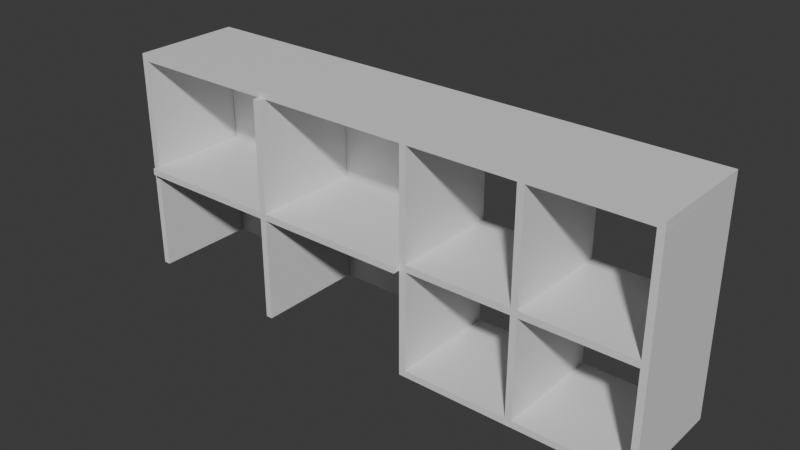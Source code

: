 # Source: muebleGym.blend  (saved by Blender 5.0.118; exported with 4.5.12 LTS)
import bpy
from mathutils import Matrix  # noqa: F401  (used for matrix-valued properties, if any)

bpy.ops.wm.read_factory_settings(use_empty=True)
scene = bpy.context.scene
scene.name = 'Scene'

# ---- collections
col_collection = bpy.data.collections.new('Collection'); scene.collection.children.link(col_collection)

# ---- materials (node trees are filled in below, after node groups)
mat_material = bpy.data.materials.new('Material')
mat_material.alpha_threshold = 0.0
mat_material.use_backface_culling_lightprobe_volume = False
mat_material.roughness = 0.5
mat_material.line_color = (0.0, 0.0, 0.0, 1.0)

# ---- material node trees
mat_material.use_nodes = True; mat_material.node_tree.nodes.clear()
_N = mat_material.node_tree.nodes; _L = mat_material.node_tree.links
n0 = _N.new('ShaderNodeOutputMaterial'); n0.name = 'Material Output'; n0.location = (200, 100)
n1 = _N.new('ShaderNodeBsdfPrincipled'); n1.name = 'Principled BSDF'; n1.location = (-200, 100)
_L.new(n1.outputs[0], n0.inputs[0])
n0.is_active_output = True

# ---- world
world_world = bpy.data.worlds.new('World'); scene.world = world_world
world_world.use_nodes = True; world_world.node_tree.nodes.clear()
_N = world_world.node_tree.nodes; _L = world_world.node_tree.links
n0 = _N.new('ShaderNodeOutputWorld'); n0.name = 'World Output'; n0.location = (200, 100)
n1 = _N.new('ShaderNodeBackground'); n1.name = 'Background'; n1.location = (-200, 100)
n1.inputs[0].default_value = (0.05088, 0.05088, 0.05088, 1.0)
_L.new(n1.outputs[0], n0.inputs[0])
n0.is_active_output = True
world_world.color = (0.05088, 0.05088, 0.05088)
world_world.sun_shadow_jitter_overblur = 0.0

# ---- meshes
me_cube = bpy.data.meshes.new('Cube')
me_cube.from_pydata([(1.0, 1.0, 1.0), (1.0, 1.0, -1.0), (1.0, -1.0, 1.0), (1.0, -1.0, -1.0), (-1.0, 1.0, 1.0), (-1.0, 1.0, -1.0), (-1.0, -1.0, 1.0), (-1.0, -1.0, -1.0)], [], [(0, 4, 6, 2), (3, 2, 6, 7), (7, 6, 4, 5), (5, 1, 3, 7), (1, 0, 2, 3), (5, 4, 0, 1)])
_uv = me_cube.uv_layers.new(name='UVMap')
_uv.uv.foreach_set('vector', [0.625, 0.5, 0.875, 0.5, 0.875, 0.75, 0.625, 0.75, 0.375, 0.75, 0.625, 0.75, 0.625, 1.0, 0.375, 1.0, 0.375, 0.0, 0.625, 0.0, 0.625, 0.25, 0.375, 0.25, 0.125, 0.5, 0.375, 0.5, 0.375, 0.75, 0.125, 0.75, 0.375, 0.5, 0.625, 0.5, 0.625, 0.75, 0.375, 0.75, 0.375, 0.25, 0.625, 0.25, 0.625, 0.5, 0.375, 0.5])
me_cube.materials.append(mat_material)
me_cube.use_mirror_vertex_groups = False
me_cube.update()
me_cube_001 = bpy.data.meshes.new('Cube.001')
me_cube_001.from_pydata([(1.0, 1.0, 1.0), (1.0, 1.0, -1.0), (1.0, -1.0, 1.0), (1.0, -1.0, -1.0), (-1.0, 1.0, 1.0), (-1.0, 1.0, -1.0), (-1.0, -1.0, 1.0), (-1.0, -1.0, -1.0)], [], [(0, 4, 6, 2), (3, 2, 6, 7), (7, 6, 4, 5), (5, 1, 3, 7), (1, 0, 2, 3), (5, 4, 0, 1)])
_uv = me_cube_001.uv_layers.new(name='UVMap')
_uv.uv.foreach_set('vector', [0.625, 0.5, 0.875, 0.5, 0.875, 0.75, 0.625, 0.75, 0.375, 0.75, 0.625, 0.75, 0.625, 1.0, 0.375, 1.0, 0.375, 0.0, 0.625, 0.0, 0.625, 0.25, 0.375, 0.25, 0.125, 0.5, 0.375, 0.5, 0.375, 0.75, 0.125, 0.75, 0.375, 0.5, 0.625, 0.5, 0.625, 0.75, 0.375, 0.75, 0.375, 0.25, 0.625, 0.25, 0.625, 0.5, 0.375, 0.5])
me_cube_001.materials.append(mat_material)
me_cube_001.use_mirror_vertex_groups = False
me_cube_001.update()
me_cube_002 = bpy.data.meshes.new('Cube.002')
me_cube_002.from_pydata([(1.0, 1.0, 1.0), (1.0, 1.0, -1.0), (1.0, -1.0, 1.0), (1.0, -1.0, -1.0), (-1.0, 1.0, 1.0), (-1.0, 1.0, -1.0), (-1.0, -1.0, 1.0), (-1.0, -1.0, -1.0)], [], [(0, 4, 6, 2), (3, 2, 6, 7), (7, 6, 4, 5), (5, 1, 3, 7), (1, 0, 2, 3), (5, 4, 0, 1)])
_uv = me_cube_002.uv_layers.new(name='UVMap')
_uv.uv.foreach_set('vector', [0.625, 0.5, 0.875, 0.5, 0.875, 0.75, 0.625, 0.75, 0.375, 0.75, 0.625, 0.75, 0.625, 1.0, 0.375, 1.0, 0.375, 0.0, 0.625, 0.0, 0.625, 0.25, 0.375, 0.25, 0.125, 0.5, 0.375, 0.5, 0.375, 0.75, 0.125, 0.75, 0.375, 0.5, 0.625, 0.5, 0.625, 0.75, 0.375, 0.75, 0.375, 0.25, 0.625, 0.25, 0.625, 0.5, 0.375, 0.5])
me_cube_002.materials.append(mat_material)
me_cube_002.use_mirror_vertex_groups = False
me_cube_002.update()
me_cube_003 = bpy.data.meshes.new('Cube.003')
me_cube_003.from_pydata([(1.0, 1.0, 1.0), (1.0, 1.0, -1.0), (1.0, -1.0, 1.0), (1.0, -1.0, -1.0), (-1.0, 1.0, 1.0), (-1.0, 1.0, -1.0), (-1.0, -1.0, 1.0), (-1.0, -1.0, -1.0)], [], [(0, 4, 6, 2), (3, 2, 6, 7), (7, 6, 4, 5), (5, 1, 3, 7), (1, 0, 2, 3), (5, 4, 0, 1)])
_uv = me_cube_003.uv_layers.new(name='UVMap')
_uv.uv.foreach_set('vector', [0.625, 0.5, 0.875, 0.5, 0.875, 0.75, 0.625, 0.75, 0.375, 0.75, 0.625, 0.75, 0.625, 1.0, 0.375, 1.0, 0.375, 0.0, 0.625, 0.0, 0.625, 0.25, 0.375, 0.25, 0.125, 0.5, 0.375, 0.5, 0.375, 0.75, 0.125, 0.75, 0.375, 0.5, 0.625, 0.5, 0.625, 0.75, 0.375, 0.75, 0.375, 0.25, 0.625, 0.25, 0.625, 0.5, 0.375, 0.5])
me_cube_003.materials.append(mat_material)
me_cube_003.use_mirror_vertex_groups = False
me_cube_003.update()
me_cube_004 = bpy.data.meshes.new('Cube.004')
me_cube_004.from_pydata([(1.0, 1.0, 1.0), (1.0, 1.0, -1.0), (1.0, -1.0, 1.0), (1.0, -1.0, -1.0), (-1.0, 1.0, 1.0), (-1.0, 1.0, -1.0), (-1.0, -1.0, 1.0), (-1.0, -1.0, -1.0)], [], [(0, 4, 6, 2), (3, 2, 6, 7), (7, 6, 4, 5), (5, 1, 3, 7), (1, 0, 2, 3), (5, 4, 0, 1)])
_uv = me_cube_004.uv_layers.new(name='UVMap')
_uv.uv.foreach_set('vector', [0.625, 0.5, 0.875, 0.5, 0.875, 0.75, 0.625, 0.75, 0.375, 0.75, 0.625, 0.75, 0.625, 1.0, 0.375, 1.0, 0.375, 0.0, 0.625, 0.0, 0.625, 0.25, 0.375, 0.25, 0.125, 0.5, 0.375, 0.5, 0.375, 0.75, 0.125, 0.75, 0.375, 0.5, 0.625, 0.5, 0.625, 0.75, 0.375, 0.75, 0.375, 0.25, 0.625, 0.25, 0.625, 0.5, 0.375, 0.5])
me_cube_004.materials.append(mat_material)
me_cube_004.use_mirror_vertex_groups = False
me_cube_004.update()
me_cube_005 = bpy.data.meshes.new('Cube.005')
me_cube_005.from_pydata([(1.0, 1.0, 1.0), (1.0, 1.0, -1.0), (1.0, -1.0, 1.0), (1.0, -1.0, -1.0), (-1.0, 1.0, 1.0), (-1.0, 1.0, -1.0), (-1.0, -1.0, 1.0), (-1.0, -1.0, -1.0)], [], [(0, 4, 6, 2), (3, 2, 6, 7), (7, 6, 4, 5), (5, 1, 3, 7), (1, 0, 2, 3), (5, 4, 0, 1)])
_uv = me_cube_005.uv_layers.new(name='UVMap')
_uv.uv.foreach_set('vector', [0.625, 0.5, 0.875, 0.5, 0.875, 0.75, 0.625, 0.75, 0.375, 0.75, 0.625, 0.75, 0.625, 1.0, 0.375, 1.0, 0.375, 0.0, 0.625, 0.0, 0.625, 0.25, 0.375, 0.25, 0.125, 0.5, 0.375, 0.5, 0.375, 0.75, 0.125, 0.75, 0.375, 0.5, 0.625, 0.5, 0.625, 0.75, 0.375, 0.75, 0.375, 0.25, 0.625, 0.25, 0.625, 0.5, 0.375, 0.5])
me_cube_005.materials.append(mat_material)
me_cube_005.use_mirror_vertex_groups = False
me_cube_005.update()
me_cube_006 = bpy.data.meshes.new('Cube.006')
me_cube_006.from_pydata([(1.0, 1.0, 1.0), (1.0, 1.0, -1.0), (1.0, -1.0, 1.0), (1.0, -1.0, -1.0), (-1.0, 1.0, 1.0), (-1.0, 1.0, -1.0), (-1.0, -1.0, 1.0), (-1.0, -1.0, -1.0)], [], [(0, 4, 6, 2), (3, 2, 6, 7), (7, 6, 4, 5), (5, 1, 3, 7), (1, 0, 2, 3), (5, 4, 0, 1)])
_uv = me_cube_006.uv_layers.new(name='UVMap')
_uv.uv.foreach_set('vector', [0.625, 0.5, 0.875, 0.5, 0.875, 0.75, 0.625, 0.75, 0.375, 0.75, 0.625, 0.75, 0.625, 1.0, 0.375, 1.0, 0.375, 0.0, 0.625, 0.0, 0.625, 0.25, 0.375, 0.25, 0.125, 0.5, 0.375, 0.5, 0.375, 0.75, 0.125, 0.75, 0.375, 0.5, 0.625, 0.5, 0.625, 0.75, 0.375, 0.75, 0.375, 0.25, 0.625, 0.25, 0.625, 0.5, 0.375, 0.5])
me_cube_006.materials.append(mat_material)
me_cube_006.use_mirror_vertex_groups = False
me_cube_006.update()
me_cube_007 = bpy.data.meshes.new('Cube.007')
me_cube_007.from_pydata([(1.0, 1.0, 1.0), (1.0, 1.0, -1.0), (1.0, -1.0, 1.0), (1.0, -1.0, -1.0), (-1.0, 1.0, 1.0), (-1.0, 1.0, -1.0), (-1.0, -1.0, 1.0), (-1.0, -1.0, -1.0)], [], [(0, 4, 6, 2), (3, 2, 6, 7), (7, 6, 4, 5), (5, 1, 3, 7), (1, 0, 2, 3), (5, 4, 0, 1)])
_uv = me_cube_007.uv_layers.new(name='UVMap')
_uv.uv.foreach_set('vector', [0.625, 0.5, 0.875, 0.5, 0.875, 0.75, 0.625, 0.75, 0.375, 0.75, 0.625, 0.75, 0.625, 1.0, 0.375, 1.0, 0.375, 0.0, 0.625, 0.0, 0.625, 0.25, 0.375, 0.25, 0.125, 0.5, 0.375, 0.5, 0.375, 0.75, 0.125, 0.75, 0.375, 0.5, 0.625, 0.5, 0.625, 0.75, 0.375, 0.75, 0.375, 0.25, 0.625, 0.25, 0.625, 0.5, 0.375, 0.5])
me_cube_007.materials.append(mat_material)
me_cube_007.use_mirror_vertex_groups = False
me_cube_007.update()
me_cube_008 = bpy.data.meshes.new('Cube.008')
me_cube_008.from_pydata([(1.0, 1.0, 1.0), (1.0, 1.0, -1.0), (1.0, -1.0, 1.0), (1.0, -1.0, -1.0), (-1.0, 1.0, 1.0), (-1.0, 1.0, -1.0), (-1.0, -1.0, 1.0), (-1.0, -1.0, -1.0)], [], [(0, 4, 6, 2), (3, 2, 6, 7), (7, 6, 4, 5), (5, 1, 3, 7), (1, 0, 2, 3), (5, 4, 0, 1)])
_uv = me_cube_008.uv_layers.new(name='UVMap')
_uv.uv.foreach_set('vector', [0.625, 0.5, 0.875, 0.5, 0.875, 0.75, 0.625, 0.75, 0.375, 0.75, 0.625, 0.75, 0.625, 1.0, 0.375, 1.0, 0.375, 0.0, 0.625, 0.0, 0.625, 0.25, 0.375, 0.25, 0.125, 0.5, 0.375, 0.5, 0.375, 0.75, 0.125, 0.75, 0.375, 0.5, 0.625, 0.5, 0.625, 0.75, 0.375, 0.75, 0.375, 0.25, 0.625, 0.25, 0.625, 0.5, 0.375, 0.5])
me_cube_008.materials.append(mat_material)
me_cube_008.use_mirror_vertex_groups = False
me_cube_008.update()
me_cube_009 = bpy.data.meshes.new('Cube.009')
me_cube_009.from_pydata([(1.0, 1.0, 1.0), (1.0, 1.0, -1.0), (1.0, -1.0, 1.0), (1.0, -1.0, -1.0), (-1.0, 1.0, 1.0), (-1.0, 1.0, -1.0), (-1.0, -1.0, 1.0), (-1.0, -1.0, -1.0)], [], [(0, 4, 6, 2), (3, 2, 6, 7), (7, 6, 4, 5), (5, 1, 3, 7), (1, 0, 2, 3), (5, 4, 0, 1)])
_uv = me_cube_009.uv_layers.new(name='UVMap')
_uv.uv.foreach_set('vector', [0.625, 0.5, 0.875, 0.5, 0.875, 0.75, 0.625, 0.75, 0.375, 0.75, 0.625, 0.75, 0.625, 1.0, 0.375, 1.0, 0.375, 0.0, 0.625, 0.0, 0.625, 0.25, 0.375, 0.25, 0.125, 0.5, 0.375, 0.5, 0.375, 0.75, 0.125, 0.75, 0.375, 0.5, 0.625, 0.5, 0.625, 0.75, 0.375, 0.75, 0.375, 0.25, 0.625, 0.25, 0.625, 0.5, 0.375, 0.5])
me_cube_009.materials.append(mat_material)
me_cube_009.use_mirror_vertex_groups = False
me_cube_009.update()
me_cube_010 = bpy.data.meshes.new('Cube.010')
me_cube_010.from_pydata([(1.0, 1.0, 1.0), (1.0, 1.0, -1.0), (1.0, -1.0, 1.0), (1.0, -1.0, -1.0), (-1.0, 1.0, 1.0), (-1.0, 1.0, -1.0), (-1.0, -1.0, 1.0), (-1.0, -1.0, -1.0)], [], [(0, 4, 6, 2), (3, 2, 6, 7), (7, 6, 4, 5), (5, 1, 3, 7), (1, 0, 2, 3), (5, 4, 0, 1)])
_uv = me_cube_010.uv_layers.new(name='UVMap')
_uv.uv.foreach_set('vector', [0.625, 0.5, 0.875, 0.5, 0.875, 0.75, 0.625, 0.75, 0.375, 0.75, 0.625, 0.75, 0.625, 1.0, 0.375, 1.0, 0.375, 0.0, 0.625, 0.0, 0.625, 0.25, 0.375, 0.25, 0.125, 0.5, 0.375, 0.5, 0.375, 0.75, 0.125, 0.75, 0.375, 0.5, 0.625, 0.5, 0.625, 0.75, 0.375, 0.75, 0.375, 0.25, 0.625, 0.25, 0.625, 0.5, 0.375, 0.5])
me_cube_010.materials.append(mat_material)
me_cube_010.use_mirror_vertex_groups = False
me_cube_010.update()
me_cube_011 = bpy.data.meshes.new('Cube.011')
me_cube_011.from_pydata([(1.0, 1.0, 1.0), (1.0, 1.0, -1.0), (1.0, -1.0, 1.0), (1.0, -1.0, -1.0), (-1.0, 1.0, 1.0), (-1.0, 1.0, -1.0), (-1.0, -1.0, 1.0), (-1.0, -1.0, -1.0)], [], [(0, 4, 6, 2), (3, 2, 6, 7), (7, 6, 4, 5), (5, 1, 3, 7), (1, 0, 2, 3), (5, 4, 0, 1)])
_uv = me_cube_011.uv_layers.new(name='UVMap')
_uv.uv.foreach_set('vector', [0.625, 0.5, 0.875, 0.5, 0.875, 0.75, 0.625, 0.75, 0.375, 0.75, 0.625, 0.75, 0.625, 1.0, 0.375, 1.0, 0.375, 0.0, 0.625, 0.0, 0.625, 0.25, 0.375, 0.25, 0.125, 0.5, 0.375, 0.5, 0.375, 0.75, 0.125, 0.75, 0.375, 0.5, 0.625, 0.5, 0.625, 0.75, 0.375, 0.75, 0.375, 0.25, 0.625, 0.25, 0.625, 0.5, 0.375, 0.5])
me_cube_011.materials.append(mat_material)
me_cube_011.use_mirror_vertex_groups = False
me_cube_011.update()
me_cube_012 = bpy.data.meshes.new('Cube.012')
me_cube_012.from_pydata([(1.0, 1.0, 1.0), (1.0, 1.0, -1.0), (1.0, -1.0, 1.0), (1.0, -1.0, -1.0), (-1.0, 1.0, 1.0), (-1.0, 1.0, -1.0), (-1.0, -1.0, 1.0), (-1.0, -1.0, -1.0)], [], [(0, 4, 6, 2), (3, 2, 6, 7), (7, 6, 4, 5), (5, 1, 3, 7), (1, 0, 2, 3), (5, 4, 0, 1)])
_uv = me_cube_012.uv_layers.new(name='UVMap')
_uv.uv.foreach_set('vector', [0.625, 0.5, 0.875, 0.5, 0.875, 0.75, 0.625, 0.75, 0.375, 0.75, 0.625, 0.75, 0.625, 1.0, 0.375, 1.0, 0.375, 0.0, 0.625, 0.0, 0.625, 0.25, 0.375, 0.25, 0.125, 0.5, 0.375, 0.5, 0.375, 0.75, 0.125, 0.75, 0.375, 0.5, 0.625, 0.5, 0.625, 0.75, 0.375, 0.75, 0.375, 0.25, 0.625, 0.25, 0.625, 0.5, 0.375, 0.5])
me_cube_012.materials.append(mat_material)
me_cube_012.use_mirror_vertex_groups = False
me_cube_012.update()
me_cylinder = bpy.data.meshes.new('Cylinder')
me_cylinder.from_pydata([(0.0, 0.05, -0.01), (0.0, 0.0429, 0.004853), (0.0, 0.05, 0.01), (0.02939, 0.04045, -0.01), (0.02525, 0.03471, 0.004853), (0.02939, 0.04045, 0.01), (0.04755, 0.01545, -0.01), (0.04085, 0.01326, 0.004853), (0.04755, 0.01545, 0.01), (0.04755, -0.01545, -0.01), (0.04085, -0.01326, 0.004853), (0.04755, -0.01545, 0.01), (0.02939, -0.04045, -0.01), (0.02525, -0.03471, 0.004853), (0.02939, -0.04045, 0.01), (0.0, -0.05, -0.01), (0.0, -0.0429, 0.004853), (0.0, -0.05, 0.01), (-0.02939, -0.04045, -0.01), (-0.02525, -0.03471, 0.004853), (-0.02939, -0.04045, 0.01), (-0.04755, -0.01545, -0.01), (-0.04085, -0.01326, 0.004853), (-0.04755, -0.01545, 0.01), (-0.04755, 0.01545, -0.01), (-0.04085, 0.01326, 0.004853), (-0.04755, 0.01545, 0.01), (-0.02939, 0.04045, -0.01), (-0.02525, 0.03471, 0.004853), (-0.02939, 0.04045, 0.01), (0.02525, 0.03471, 0.01), (-0.02525, 0.03471, 0.01), (-0.04085, -0.01326, 0.01), (0.0, -0.0429, 0.01), (0.04085, -0.01326, 0.01), (0.0, 0.0429, 0.01), (-0.02525, -0.03471, 0.01), (-0.04085, 0.01326, 0.01), (0.04085, 0.01326, 0.01), (0.02525, -0.03471, 0.01)], [], [(0, 2, 5, 3), (3, 5, 8, 6), (6, 8, 11, 9), (9, 11, 14, 12), (12, 14, 17, 15), (15, 17, 20, 18), (18, 20, 23, 21), (21, 23, 26, 24), (26, 23, 20, 17, 14, 11, 8, 38, 34, 39, 33, 36, 32, 37), (38, 8, 5, 2, 29, 26, 37, 31, 35, 30), (24, 26, 29, 27), (27, 29, 2, 0), (27, 0, 3, 6, 9, 12, 15, 18, 21, 24), (35, 1, 4, 30), (4, 7, 38, 30), (7, 10, 34, 38), (10, 13, 39, 34), (13, 16, 33, 39), (16, 19, 36, 33), (36, 19, 22, 32), (32, 22, 25, 37), (37, 25, 28, 31), (31, 28, 1, 35), (25, 22, 19, 16, 13, 10, 7, 4, 1, 28)])
_uv = me_cylinder.uv_layers.new(name='UVMap')
_uv.uv.foreach_set('vector', [1.0, 0.5, 1.0, 1.0, 0.9, 1.0, 0.9, 0.5, 0.9, 0.5, 0.9, 1.0, 0.8, 1.0, 0.8, 0.5, 0.8, 0.5, 0.8, 1.0, 0.7, 1.0, 0.7, 0.5, 0.7, 0.5, 0.7, 1.0, 0.6, 1.0, 0.6, 0.5, 0.6, 0.5, 0.6, 1.0, 0.5, 1.0, 0.5, 0.5, 0.5, 0.5, 0.5, 1.0, 0.4, 1.0, 0.4, 0.5, 0.4, 0.5, 0.4, 1.0, 0.3, 1.0, 0.3, 0.5, 0.3, 0.5, 0.3, 1.0, 0.2, 1.0, 0.2, 0.5, 0.02175, 0.3242, 0.02175, 0.1758, 0.1089, 0.05584, 0.25, 0.01, 0.3911, 0.05584, 0.4783, 0.1758, 0.4783, 0.3242, 0.4461, 0.3136, 0.4461, 0.1864, 0.3712, 0.08339, 0.25, 0.04406, 0.1288, 0.08339, 0.05392, 0.1864, 0.05392, 0.3136, 0.4461, 0.3136, 0.4783, 0.3242, 0.3911, 0.4442, 0.25, 0.49, 0.1089, 0.4442, 0.02175, 0.3242, 0.05392, 0.3136, 0.1288, 0.4166, 0.25, 0.4559, 0.3712, 0.4166, 0.2, 0.5, 0.2, 1.0, 0.1, 1.0, 0.1, 0.5, 0.1, 0.5, 0.1, 1.0, -7.451e-08, 1.0, -7.451e-08, 0.5, 0.6089, 0.4442, 0.75, 0.49, 0.8911, 0.4442, 0.9783, 0.3242, 0.9783, 0.1758, 0.8911, 0.05584, 0.75, 0.01, 0.6089, 0.05584, 0.5217, 0.1758, 0.5217, 0.3242, 1.0, 0.6287, 1.0, 0.5, 0.9, 0.5, 0.9, 0.6287, 0.9, 0.5, 0.8, 0.5, 0.8, 0.6287, 0.9, 0.6287, 0.8, 0.5, 0.7, 0.5, 0.7, 0.6287, 0.8, 0.6287, 0.7, 0.5, 0.6, 0.5, 0.6, 0.6287, 0.7, 0.6287, 0.6, 0.5, 0.5, 0.5, 0.5, 0.6287, 0.6, 0.6287, 0.5, 0.5, 0.4, 0.5, 0.4, 0.6287, 0.5, 0.6287, 0.4, 0.6287, 0.4, 0.5, 0.3, 0.5, 0.3, 0.6287, 0.3, 0.6287, 0.3, 0.5, 0.2, 0.5, 0.2, 0.6287, 0.2, 0.6287, 0.2, 0.5, 0.1, 0.5, 0.1, 0.6287, 0.1, 0.6287, 0.1, 0.5, -7.451e-08, 0.5, -7.451e-08, 0.6287, 0.5217, 0.3242, 0.5217, 0.1758, 0.6089, 0.05584, 0.75, 0.01, 0.8911, 0.05584, 0.9783, 0.1758, 0.9783, 0.3242, 0.8911, 0.4442, 0.75, 0.49, 0.6089, 0.4442])
me_cylinder.update()
me_cylinder_002 = bpy.data.meshes.new('Cylinder.002')
me_cylinder_002.from_pydata([(0.0, 0.05, -0.01), (0.0, 0.0429, 0.004853), (0.0, 0.05, 0.01), (0.02939, 0.04045, -0.01), (0.02525, 0.03471, 0.004853), (0.02939, 0.04045, 0.01), (0.04755, 0.01545, -0.01), (0.04085, 0.01326, 0.004853), (0.04755, 0.01545, 0.01), (0.04755, -0.01545, -0.01), (0.04085, -0.01326, 0.004853), (0.04755, -0.01545, 0.01), (0.02939, -0.04045, -0.01), (0.02525, -0.03471, 0.004853), (0.02939, -0.04045, 0.01), (0.0, -0.05, -0.01), (0.0, -0.0429, 0.004853), (0.0, -0.05, 0.01), (-0.02939, -0.04045, -0.01), (-0.02525, -0.03471, 0.004853), (-0.02939, -0.04045, 0.01), (-0.04755, -0.01545, -0.01), (-0.04085, -0.01326, 0.004853), (-0.04755, -0.01545, 0.01), (-0.04755, 0.01545, -0.01), (-0.04085, 0.01326, 0.004853), (-0.04755, 0.01545, 0.01), (-0.02939, 0.04045, -0.01), (-0.02525, 0.03471, 0.004853), (-0.02939, 0.04045, 0.01), (0.02525, 0.03471, 0.01), (-0.02525, 0.03471, 0.01), (-0.04085, -0.01326, 0.01), (0.0, -0.0429, 0.01), (0.04085, -0.01326, 0.01), (0.0, 0.0429, 0.01), (-0.02525, -0.03471, 0.01), (-0.04085, 0.01326, 0.01), (0.04085, 0.01326, 0.01), (0.02525, -0.03471, 0.01)], [], [(0, 2, 5, 3), (3, 5, 8, 6), (6, 8, 11, 9), (9, 11, 14, 12), (12, 14, 17, 15), (15, 17, 20, 18), (18, 20, 23, 21), (21, 23, 26, 24), (26, 23, 20, 17, 14, 11, 8, 38, 34, 39, 33, 36, 32, 37), (38, 8, 5, 2, 29, 26, 37, 31, 35, 30), (24, 26, 29, 27), (27, 29, 2, 0), (27, 0, 3, 6, 9, 12, 15, 18, 21, 24), (35, 1, 4, 30), (4, 7, 38, 30), (7, 10, 34, 38), (10, 13, 39, 34), (13, 16, 33, 39), (16, 19, 36, 33), (36, 19, 22, 32), (32, 22, 25, 37), (37, 25, 28, 31), (31, 28, 1, 35), (25, 22, 19, 16, 13, 10, 7, 4, 1, 28)])
_uv = me_cylinder_002.uv_layers.new(name='UVMap')
_uv.uv.foreach_set('vector', [1.0, 0.5, 1.0, 1.0, 0.9, 1.0, 0.9, 0.5, 0.9, 0.5, 0.9, 1.0, 0.8, 1.0, 0.8, 0.5, 0.8, 0.5, 0.8, 1.0, 0.7, 1.0, 0.7, 0.5, 0.7, 0.5, 0.7, 1.0, 0.6, 1.0, 0.6, 0.5, 0.6, 0.5, 0.6, 1.0, 0.5, 1.0, 0.5, 0.5, 0.5, 0.5, 0.5, 1.0, 0.4, 1.0, 0.4, 0.5, 0.4, 0.5, 0.4, 1.0, 0.3, 1.0, 0.3, 0.5, 0.3, 0.5, 0.3, 1.0, 0.2, 1.0, 0.2, 0.5, 0.02175, 0.3242, 0.02175, 0.1758, 0.1089, 0.05584, 0.25, 0.01, 0.3911, 0.05584, 0.4783, 0.1758, 0.4783, 0.3242, 0.4461, 0.3136, 0.4461, 0.1864, 0.3712, 0.08339, 0.25, 0.04406, 0.1288, 0.08339, 0.05392, 0.1864, 0.05392, 0.3136, 0.4461, 0.3136, 0.4783, 0.3242, 0.3911, 0.4442, 0.25, 0.49, 0.1089, 0.4442, 0.02175, 0.3242, 0.05392, 0.3136, 0.1288, 0.4166, 0.25, 0.4559, 0.3712, 0.4166, 0.2, 0.5, 0.2, 1.0, 0.1, 1.0, 0.1, 0.5, 0.1, 0.5, 0.1, 1.0, -7.451e-08, 1.0, -7.451e-08, 0.5, 0.6089, 0.4442, 0.75, 0.49, 0.8911, 0.4442, 0.9783, 0.3242, 0.9783, 0.1758, 0.8911, 0.05584, 0.75, 0.01, 0.6089, 0.05584, 0.5217, 0.1758, 0.5217, 0.3242, 1.0, 0.6287, 1.0, 0.5, 0.9, 0.5, 0.9, 0.6287, 0.9, 0.5, 0.8, 0.5, 0.8, 0.6287, 0.9, 0.6287, 0.8, 0.5, 0.7, 0.5, 0.7, 0.6287, 0.8, 0.6287, 0.7, 0.5, 0.6, 0.5, 0.6, 0.6287, 0.7, 0.6287, 0.6, 0.5, 0.5, 0.5, 0.5, 0.6287, 0.6, 0.6287, 0.5, 0.5, 0.4, 0.5, 0.4, 0.6287, 0.5, 0.6287, 0.4, 0.6287, 0.4, 0.5, 0.3, 0.5, 0.3, 0.6287, 0.3, 0.6287, 0.3, 0.5, 0.2, 0.5, 0.2, 0.6287, 0.2, 0.6287, 0.2, 0.5, 0.1, 0.5, 0.1, 0.6287, 0.1, 0.6287, 0.1, 0.5, -7.451e-08, 0.5, -7.451e-08, 0.6287, 0.5217, 0.3242, 0.5217, 0.1758, 0.6089, 0.05584, 0.75, 0.01, 0.8911, 0.05584, 0.9783, 0.1758, 0.9783, 0.3242, 0.8911, 0.4442, 0.75, 0.49, 0.6089, 0.4442])
me_cylinder_002.update()

# ---- objects
ob_cube = bpy.data.objects.new('Cube', me_cube)
ob_cube_001 = bpy.data.objects.new('Cube.001', me_cube_001)
ob_cube_002 = bpy.data.objects.new('Cube.002', me_cube_002)
ob_cube_003 = bpy.data.objects.new('Cube.003', me_cube_003)
ob_cube_004 = bpy.data.objects.new('Cube.004', me_cube_004)
ob_cube_005 = bpy.data.objects.new('Cube.005', me_cube_005)
ob_cube_006 = bpy.data.objects.new('Cube.006', me_cube_006)
ob_cube_007 = bpy.data.objects.new('Cube.007', me_cube_007)
ob_cube_008 = bpy.data.objects.new('Cube.008', me_cube_008)
ob_cube_009 = bpy.data.objects.new('Cube.009', me_cube_009)
ob_cube_010 = bpy.data.objects.new('Cube.010', me_cube_010)
ob_cube_011 = bpy.data.objects.new('Cube.011', me_cube_011)
ob_cube_012 = bpy.data.objects.new('Cube.012', me_cube_012)
ob_cylinder = bpy.data.objects.new('Cylinder', me_cylinder)
ob_cylinder_001 = bpy.data.objects.new('Cylinder.001', me_cylinder_002)

# ---- transforms, parenting, visibility, modifiers, constraints
ob_cube.location = (0.0, 0.0, 1.023)
ob_cube.scale = (1.25, 0.25, 0.015)
ob_cube.lock_rotations_4d = False
ob_cube.empty_display_type = 'ARROWS'
ob_cube.lineart.crease_threshold = 0.0
ob_cube_001.location = (1.235, 0.0, 0.5082)
ob_cube_001.rotation_euler = (-0.0003003, 1.571, 0.0003001)
ob_cube_001.scale = (0.5, 0.25, 0.015)
ob_cube_001.lock_rotations_4d = False
ob_cube_001.empty_display_type = 'ARROWS'
ob_cube_001.lineart.crease_threshold = 0.0
ob_cube_002.location = (-1.235, -4.255e-09, 0.5106)
ob_cube_002.rotation_euler = (-0.0003003, 1.571, 0.0003001)
ob_cube_002.scale = (0.5, 0.25, 0.015)
ob_cube_002.lock_rotations_4d = False
ob_cube_002.empty_display_type = 'ARROWS'
ob_cube_002.lineart.crease_threshold = 0.0
ob_cube_003.location = (0.7178, -8.208e-10, 0.5078)
ob_cube_003.rotation_euler = (-0.0003003, 1.571, 0.0003001)
ob_cube_003.scale = (0.5, 0.25, 0.015)
ob_cube_003.lock_rotations_4d = False
ob_cube_003.empty_display_type = 'ARROWS'
ob_cube_003.lineart.crease_threshold = 0.0
ob_cube_004.location = (0.2066, -5.472e-10, 0.5078)
ob_cube_004.rotation_euler = (-0.0003003, 1.571, 0.0003001)
ob_cube_004.scale = (0.5, 0.25, 0.015)
ob_cube_004.lock_rotations_4d = False
ob_cube_004.empty_display_type = 'ARROWS'
ob_cube_004.lineart.crease_threshold = 0.0
ob_cube_005.location = (0.4591, -1.368e-09, 0.5017)
ob_cube_005.rotation_euler = (-0.0006003, -0.000649, -1.345e-07)
ob_cube_005.scale = (0.2446, 0.25, 0.015)
ob_cube_005.lock_rotations_4d = False
ob_cube_005.empty_display_type = 'ARROWS'
ob_cube_005.lineart.crease_threshold = 0.0
ob_cube_006.location = (0.9764, -1.368e-09, 0.5017)
ob_cube_006.rotation_euler = (-0.0006003, -0.000649, -1.345e-07)
ob_cube_006.scale = (0.2505, 0.25, 0.015)
ob_cube_006.lock_rotations_4d = False
ob_cube_006.empty_display_type = 'ARROWS'
ob_cube_006.lineart.crease_threshold = 0.0
ob_cube_007.location = (0.9784, -6.539e-08, 0.02316)
ob_cube_007.rotation_euler = (-0.0006003, -0.000649, -1.345e-07)
ob_cube_007.scale = (0.2505, 0.25, 0.015)
ob_cube_007.lock_rotations_4d = False
ob_cube_007.empty_display_type = 'ARROWS'
ob_cube_007.lineart.crease_threshold = 0.0
ob_cube_008.location = (0.4591, -6.512e-08, 0.02275)
ob_cube_008.rotation_euler = (-0.0006003, -0.000649, -1.345e-07)
ob_cube_008.scale = (0.2505, 0.25, 0.015)
ob_cube_008.lock_rotations_4d = False
ob_cube_008.empty_display_type = 'ARROWS'
ob_cube_008.lineart.crease_threshold = 0.0
ob_cube_009.location = (-0.1603, 0.234, 0.5086)
ob_cube_009.rotation_euler = (1.571, 1.571, 0.0)
ob_cube_009.scale = (0.5, 0.35, 0.015)
ob_cube_009.lock_rotations_4d = False
ob_cube_009.empty_display_type = 'ARROWS'
ob_cube_009.lineart.crease_threshold = 0.0
ob_cube_010.location = (-0.867, 0.234, 0.5086)
ob_cube_010.rotation_euler = (1.571, 1.571, 0.0)
ob_cube_010.scale = (0.5, 0.35, 0.015)
ob_cube_010.lock_rotations_4d = False
ob_cube_010.empty_display_type = 'ARROWS'
ob_cube_010.lineart.crease_threshold = 0.0
ob_cube_011.location = (-0.5143, -0.0327, 0.5111)
ob_cube_011.rotation_euler = (-0.0003003, 1.571, 0.0003001)
ob_cube_011.scale = (0.5, 0.25, 0.015)
ob_cube_011.lock_rotations_4d = False
ob_cube_011.empty_display_type = 'ARROWS'
ob_cube_011.lineart.crease_threshold = 0.0
ob_cube_012.location = (-0.513, -0.032, 0.4984)
ob_cube_012.rotation_euler = (-0.0006003, -0.000649, -1.345e-07)
ob_cube_012.scale = (0.705, 0.25, 0.015)
ob_cube_012.lock_rotations_4d = False
ob_cube_012.empty_display_type = 'ARROWS'
ob_cube_012.lineart.crease_threshold = 0.0
ob_cylinder.location = (-0.3362, 0.2436, 0.8094)
ob_cylinder.rotation_euler = (-1.571, -0.0, 0.0)
ob_cylinder_001.location = (-0.6758, 0.2432, 0.8083)
ob_cylinder_001.rotation_euler = (-1.571, -0.0, 0.0)

# ---- collection membership
col_collection.objects.link(ob_cube)
col_collection.objects.link(ob_cube_001)
col_collection.objects.link(ob_cube_002)
col_collection.objects.link(ob_cube_003)
col_collection.objects.link(ob_cube_004)
col_collection.objects.link(ob_cube_005)
col_collection.objects.link(ob_cube_006)
col_collection.objects.link(ob_cube_007)
col_collection.objects.link(ob_cube_008)
col_collection.objects.link(ob_cube_009)
col_collection.objects.link(ob_cube_010)
col_collection.objects.link(ob_cube_011)
col_collection.objects.link(ob_cube_012)
col_collection.objects.link(ob_cylinder)
col_collection.objects.link(ob_cylinder_001)

# ---- scene / render settings (as saved in the file)
scene.frame_start = 1; scene.frame_end = 250; scene.frame_set(141)
scene.render.engine = 'BLENDER_EEVEE_NEXT'
scene.render.bake_bias = 0.0
scene.render.bake_samples = 0
scene.cycles.sampling_pattern = 'TABULATED_SOBOL'
scene.eevee.use_volume_custom_range = False
bpy.context.view_layer.update()

# ---- added for rendering (the .blend has no active camera and no usable light): camera, sun
cam_auto = bpy.data.cameras.new('AutoCamera')
cam_auto.lens = 50.0
cam_auto.sensor_width = 36.0
cam_auto.clip_end = 1000.0
ob_auto_camera = bpy.data.objects.new('AutoCamera', cam_auto)
scene.collection.objects.link(ob_auto_camera)
ob_auto_camera.location = (2.5509, -3.07552, 2.56348)
ob_auto_camera.rotation_euler = (1.09748, -7.21219e-08, 0.694738)
scene.camera = ob_auto_camera
light_auto_sun = bpy.data.lights.new('AutoSun', 'SUN')
light_auto_sun.energy = 3.0
light_auto_sun.angle = 0.0523599
ob_auto_sun = bpy.data.objects.new('AutoSun', light_auto_sun)
scene.collection.objects.link(ob_auto_sun)
ob_auto_sun.rotation_euler = (0.872665, 0.174533, 0.523599)
bpy.context.view_layer.update()
